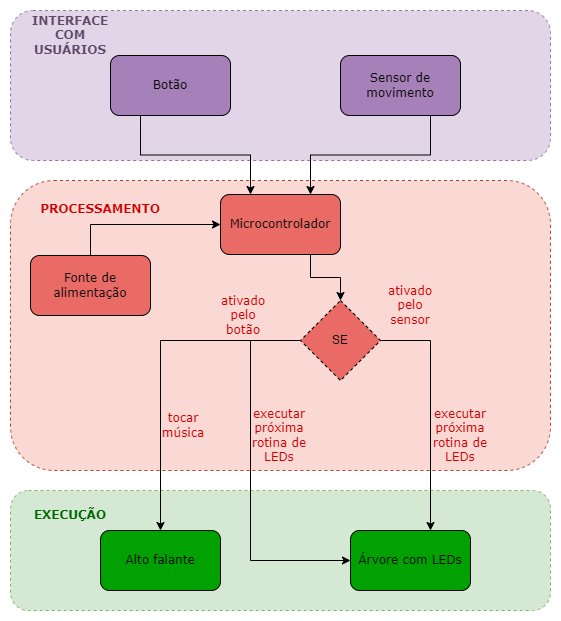

The diagram above was exported from draw.io. Its source (the exported page's mxGraphModel, read from the mxfile embedded in the PNG):
<mxGraphModel dx="782" dy="428" grid="1" gridSize="10" guides="1" tooltips="1" connect="1" arrows="1" fold="1" page="1" pageScale="1" pageWidth="1169" pageHeight="827" math="0" shadow="0">
  <root>
    <mxCell id="0" />
    <mxCell id="1" parent="0" />
    <mxCell id="QOe3dUrY0kWIpIazZr_7-39" value="" style="rounded=1;whiteSpace=wrap;html=1;fontFamily=Verdana;fillColor=#d5e8d4;dashed=1;strokeColor=#82b366;" vertex="1" parent="1">
      <mxGeometry x="100" y="530" width="540" height="120" as="geometry" />
    </mxCell>
    <mxCell id="QOe3dUrY0kWIpIazZr_7-24" value="" style="rounded=1;whiteSpace=wrap;html=1;dashed=1;fillColor=#fad9d5;strokeColor=#ae4132;" vertex="1" parent="1">
      <mxGeometry x="100" y="220" width="540" height="290" as="geometry" />
    </mxCell>
    <mxCell id="QOe3dUrY0kWIpIazZr_7-6" value="" style="rounded=1;whiteSpace=wrap;html=1;dashed=1;fillColor=#e1d5e7;strokeColor=#9673a6;" vertex="1" parent="1">
      <mxGeometry x="100" y="50" width="540" height="150" as="geometry" />
    </mxCell>
    <mxCell id="QOe3dUrY0kWIpIazZr_7-37" style="edgeStyle=orthogonalEdgeStyle;rounded=0;orthogonalLoop=1;jettySize=auto;html=1;exitX=0.25;exitY=1;exitDx=0;exitDy=0;entryX=0.25;entryY=0;entryDx=0;entryDy=0;fontFamily=Verdana;fontColor=#CC0000;" edge="1" parent="1" source="QOe3dUrY0kWIpIazZr_7-1" target="QOe3dUrY0kWIpIazZr_7-5">
      <mxGeometry relative="1" as="geometry" />
    </mxCell>
    <mxCell id="QOe3dUrY0kWIpIazZr_7-1" value="Botão" style="rounded=1;whiteSpace=wrap;html=1;fontFamily=Verdana;fillColor=#A680B8;" vertex="1" parent="1">
      <mxGeometry x="200" y="95" width="120" height="60" as="geometry" />
    </mxCell>
    <mxCell id="QOe3dUrY0kWIpIazZr_7-38" style="edgeStyle=orthogonalEdgeStyle;rounded=0;orthogonalLoop=1;jettySize=auto;html=1;exitX=0.75;exitY=1;exitDx=0;exitDy=0;entryX=0.75;entryY=0;entryDx=0;entryDy=0;fontFamily=Verdana;fontColor=#CC0000;" edge="1" parent="1" source="QOe3dUrY0kWIpIazZr_7-2" target="QOe3dUrY0kWIpIazZr_7-5">
      <mxGeometry relative="1" as="geometry" />
    </mxCell>
    <mxCell id="QOe3dUrY0kWIpIazZr_7-2" value="Sensor de movimento" style="rounded=1;whiteSpace=wrap;html=1;fontFamily=Verdana;fillColor=#A680B8;" vertex="1" parent="1">
      <mxGeometry x="430" y="95" width="120" height="60" as="geometry" />
    </mxCell>
    <mxCell id="QOe3dUrY0kWIpIazZr_7-3" value="Árvore com LEDs" style="rounded=1;whiteSpace=wrap;html=1;fontFamily=Verdana;fillColor=#00A100;" vertex="1" parent="1">
      <mxGeometry x="440" y="570" width="120" height="60" as="geometry" />
    </mxCell>
    <mxCell id="QOe3dUrY0kWIpIazZr_7-36" style="edgeStyle=orthogonalEdgeStyle;rounded=0;orthogonalLoop=1;jettySize=auto;html=1;exitX=0.75;exitY=1;exitDx=0;exitDy=0;entryX=0.5;entryY=0;entryDx=0;entryDy=0;fontFamily=Verdana;fontColor=#CC0000;" edge="1" parent="1" source="QOe3dUrY0kWIpIazZr_7-5" target="QOe3dUrY0kWIpIazZr_7-17">
      <mxGeometry relative="1" as="geometry" />
    </mxCell>
    <mxCell id="QOe3dUrY0kWIpIazZr_7-5" value="Microcontrolador" style="rounded=1;whiteSpace=wrap;html=1;fontFamily=Verdana;fillColor=#EA6B66;" vertex="1" parent="1">
      <mxGeometry x="310" y="234" width="120" height="60" as="geometry" />
    </mxCell>
    <mxCell id="QOe3dUrY0kWIpIazZr_7-7" value="INTERFACE COM USUÁRIOS" style="text;html=1;strokeColor=none;fillColor=none;align=center;verticalAlign=middle;whiteSpace=wrap;rounded=0;dashed=1;fontColor=#5E4969;fontStyle=1;fontFamily=Verdana;" vertex="1" parent="1">
      <mxGeometry x="110" y="60" width="100" height="30" as="geometry" />
    </mxCell>
    <mxCell id="QOe3dUrY0kWIpIazZr_7-15" style="edgeStyle=orthogonalEdgeStyle;rounded=0;orthogonalLoop=1;jettySize=auto;html=1;exitX=0.5;exitY=1;exitDx=0;exitDy=0;" edge="1" parent="1">
      <mxGeometry relative="1" as="geometry">
        <mxPoint x="490" y="459" as="sourcePoint" />
        <mxPoint x="490" y="459" as="targetPoint" />
      </mxGeometry>
    </mxCell>
    <mxCell id="QOe3dUrY0kWIpIazZr_7-43" style="edgeStyle=orthogonalEdgeStyle;rounded=0;orthogonalLoop=1;jettySize=auto;html=1;exitX=1;exitY=0.5;exitDx=0;exitDy=0;fontFamily=Verdana;fontColor=#006600;" edge="1" parent="1" source="QOe3dUrY0kWIpIazZr_7-17" target="QOe3dUrY0kWIpIazZr_7-3">
      <mxGeometry relative="1" as="geometry">
        <Array as="points">
          <mxPoint x="520" y="380" />
        </Array>
      </mxGeometry>
    </mxCell>
    <mxCell id="QOe3dUrY0kWIpIazZr_7-47" style="edgeStyle=orthogonalEdgeStyle;rounded=0;orthogonalLoop=1;jettySize=auto;html=1;exitX=0;exitY=0.5;exitDx=0;exitDy=0;entryX=0;entryY=0.5;entryDx=0;entryDy=0;fontFamily=Verdana;fontColor=#006600;" edge="1" parent="1" source="QOe3dUrY0kWIpIazZr_7-17" target="QOe3dUrY0kWIpIazZr_7-3">
      <mxGeometry relative="1" as="geometry">
        <Array as="points">
          <mxPoint x="340" y="380" />
          <mxPoint x="340" y="600" />
        </Array>
      </mxGeometry>
    </mxCell>
    <mxCell id="QOe3dUrY0kWIpIazZr_7-51" style="edgeStyle=orthogonalEdgeStyle;rounded=0;orthogonalLoop=1;jettySize=auto;html=1;exitX=0;exitY=0.5;exitDx=0;exitDy=0;fontFamily=Verdana;fontColor=#006600;" edge="1" parent="1" source="QOe3dUrY0kWIpIazZr_7-17" target="QOe3dUrY0kWIpIazZr_7-41">
      <mxGeometry relative="1" as="geometry" />
    </mxCell>
    <mxCell id="QOe3dUrY0kWIpIazZr_7-17" value="SE" style="rhombus;whiteSpace=wrap;html=1;dashed=1;fillColor=#EA6B66;" vertex="1" parent="1">
      <mxGeometry x="390" y="340" width="80" height="80" as="geometry" />
    </mxCell>
    <mxCell id="QOe3dUrY0kWIpIazZr_7-48" style="edgeStyle=orthogonalEdgeStyle;rounded=0;orthogonalLoop=1;jettySize=auto;html=1;exitX=0.5;exitY=0;exitDx=0;exitDy=0;entryX=0;entryY=0.5;entryDx=0;entryDy=0;fontFamily=Verdana;fontColor=#006600;" edge="1" parent="1" source="QOe3dUrY0kWIpIazZr_7-26" target="QOe3dUrY0kWIpIazZr_7-5">
      <mxGeometry relative="1" as="geometry" />
    </mxCell>
    <mxCell id="QOe3dUrY0kWIpIazZr_7-26" value="Fonte de alimentação" style="rounded=1;whiteSpace=wrap;html=1;fontFamily=Verdana;fillColor=#EA6B66;" vertex="1" parent="1">
      <mxGeometry x="120" y="295" width="120" height="60" as="geometry" />
    </mxCell>
    <mxCell id="QOe3dUrY0kWIpIazZr_7-30" value="PROCESSAMENTO" style="text;html=1;strokeColor=none;fillColor=none;align=center;verticalAlign=middle;whiteSpace=wrap;rounded=0;fontFamily=Verdana;fontColor=#CC0000;fontStyle=1" vertex="1" parent="1">
      <mxGeometry x="160" y="234" width="60" height="30" as="geometry" />
    </mxCell>
    <mxCell id="QOe3dUrY0kWIpIazZr_7-32" value="ativado pelo sensor" style="text;html=1;strokeColor=none;fillColor=none;align=center;verticalAlign=middle;whiteSpace=wrap;rounded=0;fontFamily=Verdana;fontColor=#CC0000;" vertex="1" parent="1">
      <mxGeometry x="470" y="330" width="60" height="30" as="geometry" />
    </mxCell>
    <mxCell id="QOe3dUrY0kWIpIazZr_7-33" value="executar próxima rotina de LEDs" style="text;html=1;strokeColor=none;fillColor=none;align=center;verticalAlign=middle;whiteSpace=wrap;rounded=0;fontFamily=Verdana;fontColor=#CC0000;" vertex="1" parent="1">
      <mxGeometry x="520" y="460" width="60" height="30" as="geometry" />
    </mxCell>
    <mxCell id="QOe3dUrY0kWIpIazZr_7-34" value="ativado pelo botão" style="text;html=1;strokeColor=none;fillColor=none;align=center;verticalAlign=middle;whiteSpace=wrap;rounded=0;fontFamily=Verdana;fontColor=#CC0000;" vertex="1" parent="1">
      <mxGeometry x="303" y="340" width="60" height="30" as="geometry" />
    </mxCell>
    <mxCell id="QOe3dUrY0kWIpIazZr_7-35" value="executar próxima rotina de LEDs" style="text;html=1;strokeColor=none;fillColor=none;align=center;verticalAlign=middle;whiteSpace=wrap;rounded=0;fontFamily=Verdana;fontColor=#CC0000;" vertex="1" parent="1">
      <mxGeometry x="339" y="460" width="60" height="30" as="geometry" />
    </mxCell>
    <mxCell id="QOe3dUrY0kWIpIazZr_7-40" value="&lt;b&gt;&lt;font color=&quot;#006600&quot;&gt;EXECUÇÃO&lt;/font&gt;&lt;/b&gt;" style="text;html=1;strokeColor=none;fillColor=none;align=center;verticalAlign=middle;whiteSpace=wrap;rounded=0;dashed=1;fontFamily=Verdana;fontColor=#CC0000;" vertex="1" parent="1">
      <mxGeometry x="130" y="540" width="60" height="30" as="geometry" />
    </mxCell>
    <mxCell id="QOe3dUrY0kWIpIazZr_7-41" value="Alto falante" style="rounded=1;whiteSpace=wrap;html=1;fontFamily=Verdana;fillColor=#00A100;" vertex="1" parent="1">
      <mxGeometry x="190" y="570" width="120" height="60" as="geometry" />
    </mxCell>
    <mxCell id="QOe3dUrY0kWIpIazZr_7-45" value="&lt;span style=&quot;color: rgb(204, 0, 0);&quot;&gt;tocar música&lt;/span&gt;" style="text;html=1;strokeColor=none;fillColor=none;align=center;verticalAlign=middle;whiteSpace=wrap;rounded=0;dashed=1;fontFamily=Verdana;fontColor=#006600;" vertex="1" parent="1">
      <mxGeometry x="243" y="450" width="60" height="30" as="geometry" />
    </mxCell>
  </root>
</mxGraphModel>